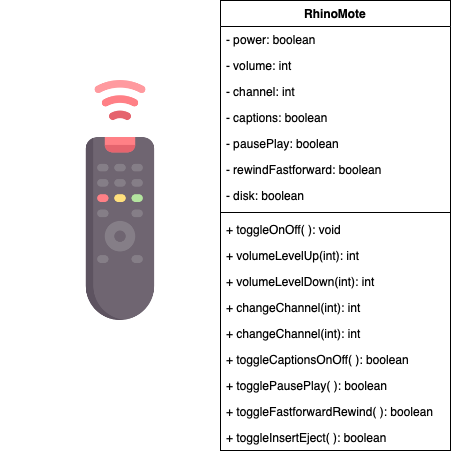

The diagram above was exported from draw.io. Its source (the exported page's mxGraphModel, read from the mxfile embedded in the PNG):
<mxGraphModel dx="681" dy="559" grid="1" gridSize="10" guides="1" tooltips="1" connect="1" arrows="1" fold="1" page="1" pageScale="1" pageWidth="827" pageHeight="1169" math="0" shadow="0">
  <root>
    <mxCell id="0" />
    <mxCell id="1" parent="0" />
    <mxCell id="dTDHutfYXxKb12Wsllop-1" value="" style="shape=image;verticalLabelPosition=bottom;labelBackgroundColor=#ffffff;verticalAlign=top;aspect=fixed;imageAspect=0;image=data:image/png,(base64 omitted: 19796 chars);" vertex="1" parent="1">
      <mxGeometry y="120" width="240" height="240" as="geometry" />
    </mxCell>
    <mxCell id="dTDHutfYXxKb12Wsllop-2" value="RhinoMote" style="swimlane;fontStyle=1;align=center;verticalAlign=top;childLayout=stackLayout;horizontal=1;startSize=26;horizontalStack=0;resizeParent=1;resizeParentMax=0;resizeLast=0;collapsible=1;marginBottom=0;" vertex="1" parent="1">
      <mxGeometry x="220" y="40" width="230" height="450" as="geometry" />
    </mxCell>
    <mxCell id="dTDHutfYXxKb12Wsllop-3" value="- power: boolean" style="text;strokeColor=none;fillColor=none;align=left;verticalAlign=top;spacingLeft=4;spacingRight=4;overflow=hidden;rotatable=0;points=[[0,0.5],[1,0.5]];portConstraint=eastwest;" vertex="1" parent="dTDHutfYXxKb12Wsllop-2">
      <mxGeometry y="26" width="230" height="26" as="geometry" />
    </mxCell>
    <mxCell id="dTDHutfYXxKb12Wsllop-6" value="- volume: int" style="text;strokeColor=none;fillColor=none;align=left;verticalAlign=top;spacingLeft=4;spacingRight=4;overflow=hidden;rotatable=0;points=[[0,0.5],[1,0.5]];portConstraint=eastwest;" vertex="1" parent="dTDHutfYXxKb12Wsllop-2">
      <mxGeometry y="52" width="230" height="26" as="geometry" />
    </mxCell>
    <mxCell id="dTDHutfYXxKb12Wsllop-7" value="- channel: int" style="text;strokeColor=none;fillColor=none;align=left;verticalAlign=top;spacingLeft=4;spacingRight=4;overflow=hidden;rotatable=0;points=[[0,0.5],[1,0.5]];portConstraint=eastwest;" vertex="1" parent="dTDHutfYXxKb12Wsllop-2">
      <mxGeometry y="78" width="230" height="26" as="geometry" />
    </mxCell>
    <mxCell id="dTDHutfYXxKb12Wsllop-12" value="- captions: boolean" style="text;strokeColor=none;fillColor=none;align=left;verticalAlign=top;spacingLeft=4;spacingRight=4;overflow=hidden;rotatable=0;points=[[0,0.5],[1,0.5]];portConstraint=eastwest;" vertex="1" parent="dTDHutfYXxKb12Wsllop-2">
      <mxGeometry y="104" width="230" height="26" as="geometry" />
    </mxCell>
    <mxCell id="dTDHutfYXxKb12Wsllop-14" value="- pausePlay: boolean" style="text;strokeColor=none;fillColor=none;align=left;verticalAlign=top;spacingLeft=4;spacingRight=4;overflow=hidden;rotatable=0;points=[[0,0.5],[1,0.5]];portConstraint=eastwest;" vertex="1" parent="dTDHutfYXxKb12Wsllop-2">
      <mxGeometry y="130" width="230" height="26" as="geometry" />
    </mxCell>
    <mxCell id="dTDHutfYXxKb12Wsllop-16" value="- rewindFastforward: boolean" style="text;strokeColor=none;fillColor=none;align=left;verticalAlign=top;spacingLeft=4;spacingRight=4;overflow=hidden;rotatable=0;points=[[0,0.5],[1,0.5]];portConstraint=eastwest;" vertex="1" parent="dTDHutfYXxKb12Wsllop-2">
      <mxGeometry y="156" width="230" height="26" as="geometry" />
    </mxCell>
    <mxCell id="dTDHutfYXxKb12Wsllop-19" value="- disk: boolean" style="text;strokeColor=none;fillColor=none;align=left;verticalAlign=top;spacingLeft=4;spacingRight=4;overflow=hidden;rotatable=0;points=[[0,0.5],[1,0.5]];portConstraint=eastwest;" vertex="1" parent="dTDHutfYXxKb12Wsllop-2">
      <mxGeometry y="182" width="230" height="26" as="geometry" />
    </mxCell>
    <mxCell id="dTDHutfYXxKb12Wsllop-4" value="" style="line;strokeWidth=1;fillColor=none;align=left;verticalAlign=middle;spacingTop=-1;spacingLeft=3;spacingRight=3;rotatable=0;labelPosition=right;points=[];portConstraint=eastwest;" vertex="1" parent="dTDHutfYXxKb12Wsllop-2">
      <mxGeometry y="208" width="230" height="8" as="geometry" />
    </mxCell>
    <mxCell id="dTDHutfYXxKb12Wsllop-5" value="+ toggleOnOff( ): void" style="text;strokeColor=none;fillColor=none;align=left;verticalAlign=top;spacingLeft=4;spacingRight=4;overflow=hidden;rotatable=0;points=[[0,0.5],[1,0.5]];portConstraint=eastwest;" vertex="1" parent="dTDHutfYXxKb12Wsllop-2">
      <mxGeometry y="216" width="230" height="26" as="geometry" />
    </mxCell>
    <mxCell id="dTDHutfYXxKb12Wsllop-8" value="+ volumeLevelUp(int): int" style="text;strokeColor=none;fillColor=none;align=left;verticalAlign=top;spacingLeft=4;spacingRight=4;overflow=hidden;rotatable=0;points=[[0,0.5],[1,0.5]];portConstraint=eastwest;" vertex="1" parent="dTDHutfYXxKb12Wsllop-2">
      <mxGeometry y="242" width="230" height="26" as="geometry" />
    </mxCell>
    <mxCell id="dTDHutfYXxKb12Wsllop-9" value="+ volumeLevelDown(int): int" style="text;strokeColor=none;fillColor=none;align=left;verticalAlign=top;spacingLeft=4;spacingRight=4;overflow=hidden;rotatable=0;points=[[0,0.5],[1,0.5]];portConstraint=eastwest;" vertex="1" parent="dTDHutfYXxKb12Wsllop-2">
      <mxGeometry y="268" width="230" height="26" as="geometry" />
    </mxCell>
    <mxCell id="dTDHutfYXxKb12Wsllop-10" value="+ changeChannel(int): int" style="text;strokeColor=none;fillColor=none;align=left;verticalAlign=top;spacingLeft=4;spacingRight=4;overflow=hidden;rotatable=0;points=[[0,0.5],[1,0.5]];portConstraint=eastwest;" vertex="1" parent="dTDHutfYXxKb12Wsllop-2">
      <mxGeometry y="294" width="230" height="26" as="geometry" />
    </mxCell>
    <mxCell id="dTDHutfYXxKb12Wsllop-15" value="+ changeChannel(int): int" style="text;strokeColor=none;fillColor=none;align=left;verticalAlign=top;spacingLeft=4;spacingRight=4;overflow=hidden;rotatable=0;points=[[0,0.5],[1,0.5]];portConstraint=eastwest;" vertex="1" parent="dTDHutfYXxKb12Wsllop-2">
      <mxGeometry y="320" width="230" height="26" as="geometry" />
    </mxCell>
    <mxCell id="dTDHutfYXxKb12Wsllop-11" value="+ toggleCaptionsOnOff( ): boolean" style="text;strokeColor=none;fillColor=none;align=left;verticalAlign=top;spacingLeft=4;spacingRight=4;overflow=hidden;rotatable=0;points=[[0,0.5],[1,0.5]];portConstraint=eastwest;" vertex="1" parent="dTDHutfYXxKb12Wsllop-2">
      <mxGeometry y="346" width="230" height="26" as="geometry" />
    </mxCell>
    <mxCell id="dTDHutfYXxKb12Wsllop-17" value="+ togglePausePlay( ): boolean" style="text;strokeColor=none;fillColor=none;align=left;verticalAlign=top;spacingLeft=4;spacingRight=4;overflow=hidden;rotatable=0;points=[[0,0.5],[1,0.5]];portConstraint=eastwest;" vertex="1" parent="dTDHutfYXxKb12Wsllop-2">
      <mxGeometry y="372" width="230" height="26" as="geometry" />
    </mxCell>
    <mxCell id="dTDHutfYXxKb12Wsllop-18" value="+ toggleFastforwardRewind( ): boolean" style="text;strokeColor=none;fillColor=none;align=left;verticalAlign=top;spacingLeft=4;spacingRight=4;overflow=hidden;rotatable=0;points=[[0,0.5],[1,0.5]];portConstraint=eastwest;" vertex="1" parent="dTDHutfYXxKb12Wsllop-2">
      <mxGeometry y="398" width="230" height="26" as="geometry" />
    </mxCell>
    <mxCell id="dTDHutfYXxKb12Wsllop-20" value="+ toggleInsertEject( ): boolean" style="text;strokeColor=none;fillColor=none;align=left;verticalAlign=top;spacingLeft=4;spacingRight=4;overflow=hidden;rotatable=0;points=[[0,0.5],[1,0.5]];portConstraint=eastwest;" vertex="1" parent="dTDHutfYXxKb12Wsllop-2">
      <mxGeometry y="424" width="230" height="26" as="geometry" />
    </mxCell>
  </root>
</mxGraphModel>